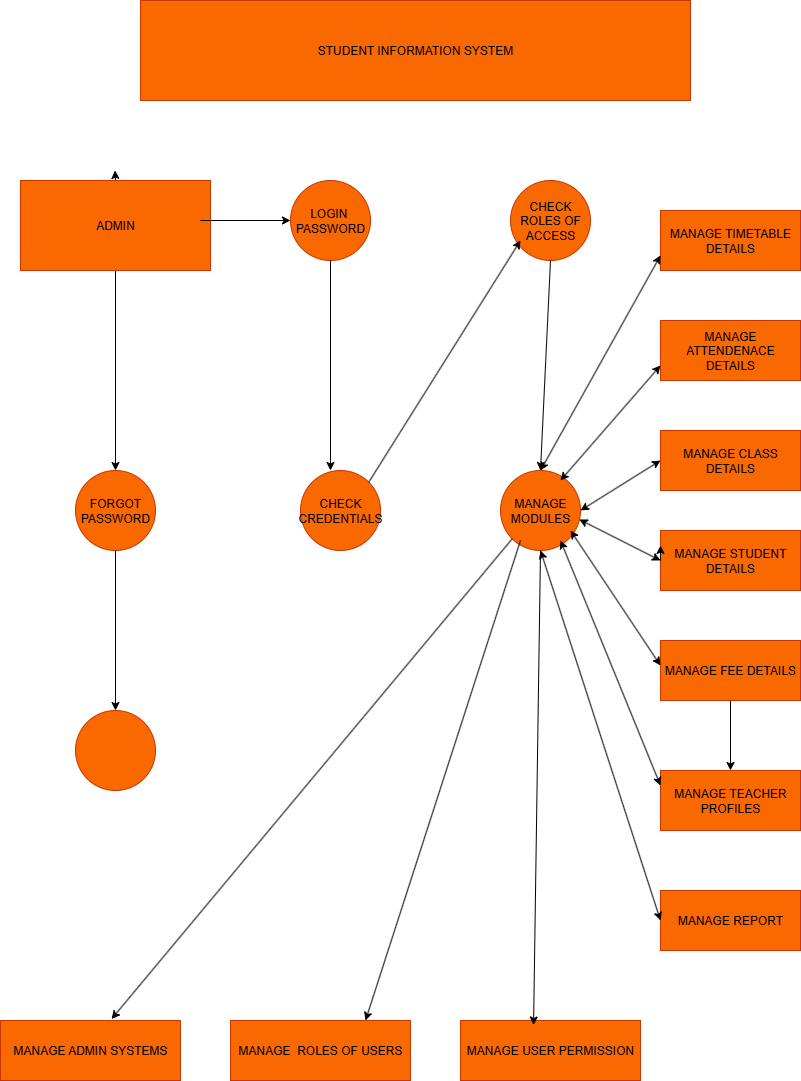

The diagram above was exported from draw.io. Its source (the exported page's mxGraphModel, read from the mxfile embedded in the PNG):
<mxGraphModel dx="1603" dy="1965" grid="1" gridSize="10" guides="1" tooltips="1" connect="1" arrows="1" fold="1" page="1" pageScale="1" pageWidth="850" pageHeight="1100" background="none" math="0" shadow="0">
  <root>
    <mxCell id="0" />
    <mxCell id="1" parent="0" />
    <mxCell id="GGx4S80RCodmrWOhwdwE-1" value="MANAGE TIMETABLE DETAILS" style="rounded=0;whiteSpace=wrap;html=1;fillColor=#fa6800;fontColor=#000000;strokeColor=#C73500;" parent="1" vertex="1">
      <mxGeometry x="680" y="40" width="140" height="60" as="geometry" />
    </mxCell>
    <mxCell id="GGx4S80RCodmrWOhwdwE-2" value="MANAGE ATTENDENACE DETAILS" style="rounded=0;whiteSpace=wrap;html=1;fillColor=#fa6800;fontColor=#000000;strokeColor=#C73500;" parent="1" vertex="1">
      <mxGeometry x="680" y="150" width="140" height="60" as="geometry" />
    </mxCell>
    <mxCell id="GGx4S80RCodmrWOhwdwE-3" value="MANAGE CLASS DETAILS" style="rounded=0;whiteSpace=wrap;html=1;fillColor=#fa6800;fontColor=#000000;strokeColor=#C73500;" parent="1" vertex="1">
      <mxGeometry x="680" y="260" width="140" height="60" as="geometry" />
    </mxCell>
    <mxCell id="GGx4S80RCodmrWOhwdwE-4" value="MANAGE STUDENT DETAILS" style="rounded=0;whiteSpace=wrap;html=1;fillColor=#fa6800;fontColor=#000000;strokeColor=#C73500;" parent="1" vertex="1">
      <mxGeometry x="680" y="360" width="140" height="60" as="geometry" />
    </mxCell>
    <mxCell id="rr2s6y4nF3XkYXLG3Nmr-12" value="" style="edgeStyle=orthogonalEdgeStyle;rounded=0;orthogonalLoop=1;jettySize=auto;html=1;" parent="1" source="GGx4S80RCodmrWOhwdwE-6" target="GGx4S80RCodmrWOhwdwE-7" edge="1">
      <mxGeometry relative="1" as="geometry" />
    </mxCell>
    <mxCell id="GGx4S80RCodmrWOhwdwE-6" value="MANAGE FEE DETAILS" style="rounded=0;whiteSpace=wrap;html=1;fillColor=#fa6800;fontColor=#000000;strokeColor=#C73500;" parent="1" vertex="1">
      <mxGeometry x="680" y="470" width="140" height="60" as="geometry" />
    </mxCell>
    <mxCell id="GGx4S80RCodmrWOhwdwE-7" value="MANAGE TEACHER PROFILES" style="rounded=0;whiteSpace=wrap;html=1;fillColor=#fa6800;fontColor=#000000;strokeColor=#C73500;" parent="1" vertex="1">
      <mxGeometry x="680" y="600" width="140" height="60" as="geometry" />
    </mxCell>
    <mxCell id="GGx4S80RCodmrWOhwdwE-8" value="MANAGE REPORT" style="rounded=0;whiteSpace=wrap;html=1;fillColor=#fa6800;fontColor=#000000;strokeColor=#C73500;" parent="1" vertex="1">
      <mxGeometry x="680" y="720" width="140" height="60" as="geometry" />
    </mxCell>
    <mxCell id="GGx4S80RCodmrWOhwdwE-10" value="STUDENT INFORMATION SYSTEM" style="rounded=0;whiteSpace=wrap;html=1;fillColor=#fa6800;strokeColor=#C73500;fontColor=#000000;" parent="1" vertex="1">
      <mxGeometry x="160" y="-170" width="550" height="100" as="geometry" />
    </mxCell>
    <mxCell id="GGx4S80RCodmrWOhwdwE-26" style="edgeStyle=orthogonalEdgeStyle;rounded=0;orthogonalLoop=1;jettySize=auto;html=1;exitX=0.5;exitY=1;exitDx=0;exitDy=0;entryX=0.5;entryY=0;entryDx=0;entryDy=0;" parent="1" source="GGx4S80RCodmrWOhwdwE-11" target="GGx4S80RCodmrWOhwdwE-19" edge="1">
      <mxGeometry relative="1" as="geometry" />
    </mxCell>
    <mxCell id="rr2s6y4nF3XkYXLG3Nmr-10" style="edgeStyle=orthogonalEdgeStyle;rounded=0;orthogonalLoop=1;jettySize=auto;html=1;exitX=0.5;exitY=0;exitDx=0;exitDy=0;" parent="1" source="GGx4S80RCodmrWOhwdwE-11" edge="1">
      <mxGeometry relative="1" as="geometry">
        <mxPoint x="134.5" as="targetPoint" />
      </mxGeometry>
    </mxCell>
    <mxCell id="GGx4S80RCodmrWOhwdwE-11" value="ADMIN" style="rounded=0;whiteSpace=wrap;html=1;fillColor=#fa6800;fontColor=#000000;strokeColor=#C73500;" parent="1" vertex="1">
      <mxGeometry x="40" y="10" width="190" height="90" as="geometry" />
    </mxCell>
    <mxCell id="GGx4S80RCodmrWOhwdwE-12" value="MANAGE ADMIN SYSTEMS" style="rounded=0;whiteSpace=wrap;html=1;fillColor=#fa6800;fontColor=#000000;strokeColor=#C73500;" parent="1" vertex="1">
      <mxGeometry x="20" y="850" width="180" height="60" as="geometry" />
    </mxCell>
    <mxCell id="GGx4S80RCodmrWOhwdwE-13" value="MANAGE&amp;nbsp; ROLES OF USERS" style="rounded=0;whiteSpace=wrap;html=1;fillColor=#fa6800;fontColor=#000000;strokeColor=#C73500;" parent="1" vertex="1">
      <mxGeometry x="250" y="850" width="180" height="60" as="geometry" />
    </mxCell>
    <mxCell id="GGx4S80RCodmrWOhwdwE-14" value="MANAGE USER PERMISSION" style="rounded=0;whiteSpace=wrap;html=1;fillColor=#fa6800;fontColor=#000000;strokeColor=#C73500;" parent="1" vertex="1">
      <mxGeometry x="480" y="850" width="180" height="60" as="geometry" />
    </mxCell>
    <mxCell id="GGx4S80RCodmrWOhwdwE-16" value="LOGIN&amp;nbsp; PASSWORD" style="ellipse;whiteSpace=wrap;html=1;aspect=fixed;fillColor=#fa6800;fontColor=#000000;strokeColor=#C73500;" parent="1" vertex="1">
      <mxGeometry x="310" y="10" width="80" height="80" as="geometry" />
    </mxCell>
    <mxCell id="GGx4S80RCodmrWOhwdwE-17" value="CHECK ROLES OF ACCESS" style="ellipse;whiteSpace=wrap;html=1;aspect=fixed;fillColor=#fa6800;fontColor=#000000;strokeColor=#C73500;" parent="1" vertex="1">
      <mxGeometry x="530" y="10" width="80" height="80" as="geometry" />
    </mxCell>
    <mxCell id="GGx4S80RCodmrWOhwdwE-19" value="FORGOT PASSWORD" style="ellipse;whiteSpace=wrap;html=1;aspect=fixed;fillColor=#fa6800;fontColor=#000000;strokeColor=#C73500;" parent="1" vertex="1">
      <mxGeometry x="95" y="300" width="80" height="80" as="geometry" />
    </mxCell>
    <mxCell id="GGx4S80RCodmrWOhwdwE-20" value="" style="ellipse;whiteSpace=wrap;html=1;aspect=fixed;fillColor=#fa6800;fontColor=#000000;strokeColor=#C73500;" parent="1" vertex="1">
      <mxGeometry x="95" y="540" width="80" height="80" as="geometry" />
    </mxCell>
    <mxCell id="GGx4S80RCodmrWOhwdwE-22" style="edgeStyle=orthogonalEdgeStyle;rounded=0;orthogonalLoop=1;jettySize=auto;html=1;exitX=0.5;exitY=1;exitDx=0;exitDy=0;" parent="1" source="GGx4S80RCodmrWOhwdwE-8" target="GGx4S80RCodmrWOhwdwE-8" edge="1">
      <mxGeometry relative="1" as="geometry" />
    </mxCell>
    <mxCell id="GGx4S80RCodmrWOhwdwE-23" value="CHECK CREDENTIALS" style="ellipse;whiteSpace=wrap;html=1;aspect=fixed;fillColor=#fa6800;fontColor=#000000;strokeColor=#C73500;" parent="1" vertex="1">
      <mxGeometry x="320" y="300" width="80" height="80" as="geometry" />
    </mxCell>
    <mxCell id="GGx4S80RCodmrWOhwdwE-25" value="MANAGE MODULES" style="ellipse;whiteSpace=wrap;html=1;aspect=fixed;fillColor=#fa6800;fontColor=#000000;strokeColor=#C73500;" parent="1" vertex="1">
      <mxGeometry x="520" y="300" width="80" height="80" as="geometry" />
    </mxCell>
    <mxCell id="GGx4S80RCodmrWOhwdwE-34" value="" style="endArrow=classic;startArrow=classic;html=1;rounded=0;exitX=0.5;exitY=0;exitDx=0;exitDy=0;entryX=0;entryY=0.75;entryDx=0;entryDy=0;" parent="1" source="GGx4S80RCodmrWOhwdwE-25" target="GGx4S80RCodmrWOhwdwE-1" edge="1">
      <mxGeometry width="50" height="50" relative="1" as="geometry">
        <mxPoint x="730" y="450" as="sourcePoint" />
        <mxPoint x="780" y="400" as="targetPoint" />
      </mxGeometry>
    </mxCell>
    <mxCell id="GGx4S80RCodmrWOhwdwE-35" value="" style="endArrow=classic;startArrow=classic;html=1;rounded=0;entryX=0;entryY=0.75;entryDx=0;entryDy=0;" parent="1" target="GGx4S80RCodmrWOhwdwE-2" edge="1">
      <mxGeometry width="50" height="50" relative="1" as="geometry">
        <mxPoint x="580" y="310" as="sourcePoint" />
        <mxPoint x="780" y="400" as="targetPoint" />
      </mxGeometry>
    </mxCell>
    <mxCell id="GGx4S80RCodmrWOhwdwE-36" value="" style="endArrow=classic;startArrow=classic;html=1;rounded=0;exitX=1;exitY=0.5;exitDx=0;exitDy=0;entryX=0;entryY=0.5;entryDx=0;entryDy=0;" parent="1" source="GGx4S80RCodmrWOhwdwE-25" target="GGx4S80RCodmrWOhwdwE-3" edge="1">
      <mxGeometry width="50" height="50" relative="1" as="geometry">
        <mxPoint x="730" y="450" as="sourcePoint" />
        <mxPoint x="780" y="400" as="targetPoint" />
      </mxGeometry>
    </mxCell>
    <mxCell id="GGx4S80RCodmrWOhwdwE-37" value="" style="endArrow=classic;startArrow=classic;html=1;rounded=0;exitX=0.985;exitY=0.612;exitDx=0;exitDy=0;entryX=0;entryY=0.5;entryDx=0;entryDy=0;exitPerimeter=0;" parent="1" source="GGx4S80RCodmrWOhwdwE-25" target="GGx4S80RCodmrWOhwdwE-4" edge="1">
      <mxGeometry width="50" height="50" relative="1" as="geometry">
        <mxPoint x="730" y="450" as="sourcePoint" />
        <mxPoint x="680" y="390" as="targetPoint" />
      </mxGeometry>
    </mxCell>
    <mxCell id="GGx4S80RCodmrWOhwdwE-38" value="" style="endArrow=classic;startArrow=classic;html=1;rounded=0;entryX=0;entryY=0.25;entryDx=0;entryDy=0;" parent="1" edge="1">
      <mxGeometry width="50" height="50" relative="1" as="geometry">
        <mxPoint x="590" y="360" as="sourcePoint" />
        <mxPoint x="680" y="495" as="targetPoint" />
      </mxGeometry>
    </mxCell>
    <mxCell id="GGx4S80RCodmrWOhwdwE-39" style="edgeStyle=orthogonalEdgeStyle;rounded=0;orthogonalLoop=1;jettySize=auto;html=1;exitX=0;exitY=0.5;exitDx=0;exitDy=0;entryX=0;entryY=0.25;entryDx=0;entryDy=0;" parent="1" source="GGx4S80RCodmrWOhwdwE-4" target="GGx4S80RCodmrWOhwdwE-4" edge="1">
      <mxGeometry relative="1" as="geometry" />
    </mxCell>
    <mxCell id="GGx4S80RCodmrWOhwdwE-40" value="" style="endArrow=classic;startArrow=classic;html=1;rounded=0;entryX=0;entryY=0.25;entryDx=0;entryDy=0;" parent="1" target="GGx4S80RCodmrWOhwdwE-7" edge="1">
      <mxGeometry width="50" height="50" relative="1" as="geometry">
        <mxPoint x="580" y="370" as="sourcePoint" />
        <mxPoint x="780" y="400" as="targetPoint" />
      </mxGeometry>
    </mxCell>
    <mxCell id="GGx4S80RCodmrWOhwdwE-44" value="" style="endArrow=classic;startArrow=classic;html=1;rounded=0;entryX=0;entryY=0.5;entryDx=0;entryDy=0;exitX=0.5;exitY=1;exitDx=0;exitDy=0;" parent="1" source="GGx4S80RCodmrWOhwdwE-25" target="GGx4S80RCodmrWOhwdwE-8" edge="1">
      <mxGeometry width="50" height="50" relative="1" as="geometry">
        <mxPoint x="460" y="420" as="sourcePoint" />
        <mxPoint x="780" y="400" as="targetPoint" />
      </mxGeometry>
    </mxCell>
    <mxCell id="rr2s6y4nF3XkYXLG3Nmr-1" value="" style="endArrow=classic;html=1;rounded=0;entryX=0.406;entryY=0.075;entryDx=0;entryDy=0;entryPerimeter=0;exitX=0.5;exitY=1;exitDx=0;exitDy=0;" parent="1" source="GGx4S80RCodmrWOhwdwE-25" target="GGx4S80RCodmrWOhwdwE-14" edge="1">
      <mxGeometry width="50" height="50" relative="1" as="geometry">
        <mxPoint x="550" y="400" as="sourcePoint" />
        <mxPoint x="230" y="540" as="targetPoint" />
      </mxGeometry>
    </mxCell>
    <mxCell id="rr2s6y4nF3XkYXLG3Nmr-2" value="" style="endArrow=classic;html=1;rounded=0;entryX=0.75;entryY=0;entryDx=0;entryDy=0;" parent="1" target="GGx4S80RCodmrWOhwdwE-13" edge="1">
      <mxGeometry width="50" height="50" relative="1" as="geometry">
        <mxPoint x="540" y="370" as="sourcePoint" />
        <mxPoint x="390" y="840" as="targetPoint" />
      </mxGeometry>
    </mxCell>
    <mxCell id="rr2s6y4nF3XkYXLG3Nmr-3" value="" style="endArrow=classic;html=1;rounded=0;entryX=0.617;entryY=-0.025;entryDx=0;entryDy=0;entryPerimeter=0;exitX=0;exitY=1;exitDx=0;exitDy=0;" parent="1" source="GGx4S80RCodmrWOhwdwE-25" target="GGx4S80RCodmrWOhwdwE-12" edge="1">
      <mxGeometry width="50" height="50" relative="1" as="geometry">
        <mxPoint x="430" y="580" as="sourcePoint" />
        <mxPoint x="480" y="530" as="targetPoint" />
      </mxGeometry>
    </mxCell>
    <mxCell id="rr2s6y4nF3XkYXLG3Nmr-4" value="" style="endArrow=classic;html=1;rounded=0;exitX=0.5;exitY=1;exitDx=0;exitDy=0;" parent="1" source="GGx4S80RCodmrWOhwdwE-19" target="GGx4S80RCodmrWOhwdwE-20" edge="1">
      <mxGeometry width="50" height="50" relative="1" as="geometry">
        <mxPoint x="430" y="580" as="sourcePoint" />
        <mxPoint x="480" y="530" as="targetPoint" />
      </mxGeometry>
    </mxCell>
    <mxCell id="rr2s6y4nF3XkYXLG3Nmr-5" value="" style="endArrow=classic;html=1;rounded=0;exitX=0.5;exitY=1;exitDx=0;exitDy=0;" parent="1" source="GGx4S80RCodmrWOhwdwE-16" edge="1">
      <mxGeometry width="50" height="50" relative="1" as="geometry">
        <mxPoint x="430" y="580" as="sourcePoint" />
        <mxPoint x="350" y="300" as="targetPoint" />
      </mxGeometry>
    </mxCell>
    <mxCell id="rr2s6y4nF3XkYXLG3Nmr-7" value="" style="endArrow=classic;html=1;rounded=0;exitX=1;exitY=0;exitDx=0;exitDy=0;" parent="1" source="GGx4S80RCodmrWOhwdwE-23" edge="1">
      <mxGeometry width="50" height="50" relative="1" as="geometry">
        <mxPoint x="430" y="580" as="sourcePoint" />
        <mxPoint x="540" y="70" as="targetPoint" />
      </mxGeometry>
    </mxCell>
    <mxCell id="rr2s6y4nF3XkYXLG3Nmr-8" value="" style="endArrow=classic;html=1;rounded=0;exitX=0.5;exitY=1;exitDx=0;exitDy=0;" parent="1" source="GGx4S80RCodmrWOhwdwE-17" edge="1">
      <mxGeometry width="50" height="50" relative="1" as="geometry">
        <mxPoint x="430" y="580" as="sourcePoint" />
        <mxPoint x="560" y="300" as="targetPoint" />
      </mxGeometry>
    </mxCell>
    <mxCell id="rr2s6y4nF3XkYXLG3Nmr-11" value="" style="endArrow=classic;html=1;rounded=0;entryX=0;entryY=0.5;entryDx=0;entryDy=0;" parent="1" target="GGx4S80RCodmrWOhwdwE-16" edge="1">
      <mxGeometry width="50" height="50" relative="1" as="geometry">
        <mxPoint x="220" y="50" as="sourcePoint" />
        <mxPoint x="480" y="530" as="targetPoint" />
      </mxGeometry>
    </mxCell>
  </root>
</mxGraphModel>